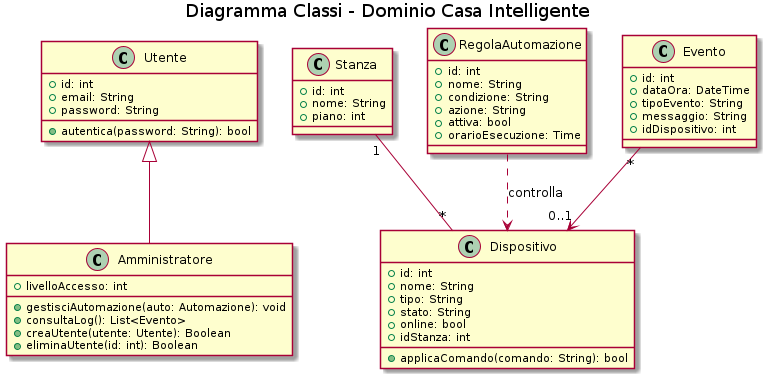

The diagram above was rendered by PlantUML. Its source (embedded in the PNG):
@startuml
title Diagramma Classi - Dominio Casa Intelligente

class Utente {
  +id: int
  +email: String
  +password: String
  +autentica(password: String): bool
}

class Amministratore {
  +livelloAccesso: int
  +gestisciAutomazione(auto: Automazione): void
  +consultaLog(): List<Evento>
  +creaUtente(utente: Utente): Boolean
  +eliminaUtente(id: int): Boolean
}

class Stanza {
  +id: int
  +nome: String
  +piano: int
}

class Dispositivo {
  +id: int
  +nome: String
  +tipo: String
  +stato: String
  +online: bool
  +idStanza: int
  +applicaComando(comando: String): bool
}

class RegolaAutomazione {
  +id: int
  +nome: String
  +condizione: String
  +azione: String
  +attiva: bool
  +orarioEsecuzione: Time
}

class Evento {
  +id: int
  +dataOra: DateTime
  +tipoEvento: String
  +messaggio: String
  +idDispositivo: int
}

Utente <|-- Amministratore
Stanza "1" -- "*" Dispositivo
RegolaAutomazione ..> Dispositivo : controlla
Evento "*" --> "0..1" Dispositivo
@enduml